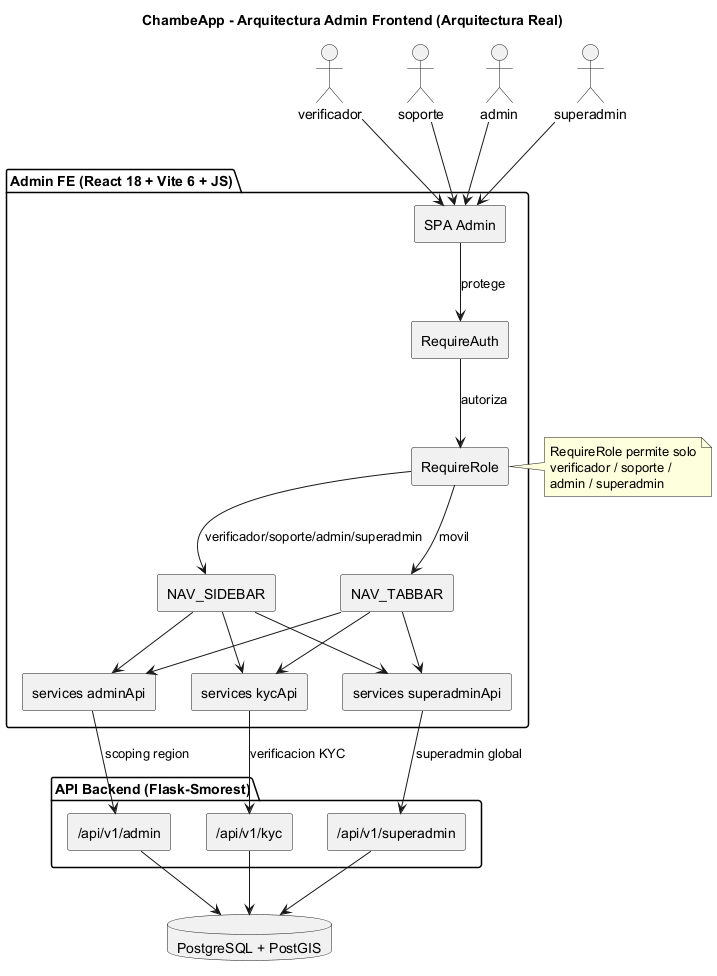

The diagram above was rendered by PlantUML. Its source (embedded in the PNG):
@startuml
title ChambeApp - Arquitectura Admin Frontend (Arquitectura Real)
skinparam componentStyle rectangle

actor verificador as VER
actor soporte as SOP
actor admin as ADM_U
actor superadmin as SUP_U

package "Admin FE (React 18 + Vite 6 + JS)" as AFE {
  [SPA Admin] as SPA
  [RequireAuth] as RA
  [RequireRole] as RR
  [NAV_SIDEBAR] as SB
  [NAV_TABBAR] as TB
  [services adminApi] as AA
  [services kycApi] as KA
  [services superadminApi] as SA
}

package "API Backend (Flask-Smorest)" as BE {
  [/api/v1/admin] as B_ADM
  [/api/v1/kyc] as B_KYC
  [/api/v1/superadmin] as B_SUP
}

database "PostgreSQL + PostGIS" as DB

VER --> SPA
SOP --> SPA
ADM_U --> SPA
SUP_U --> SPA
SPA --> RA : protege
RA --> RR : autoriza
RR --> SB : verificador/soporte/admin/superadmin
RR --> TB : movil
SB --> AA
SB --> KA
SB --> SA
TB --> AA
TB --> KA
TB --> SA
AA --> B_ADM : scoping region
KA --> B_KYC : verificacion KYC
SA --> B_SUP : superadmin global
B_ADM --> DB
B_KYC --> DB
B_SUP --> DB

note right of RR
  RequireRole permite solo
  verificador / soporte /
  admin / superadmin
end note
@enduml